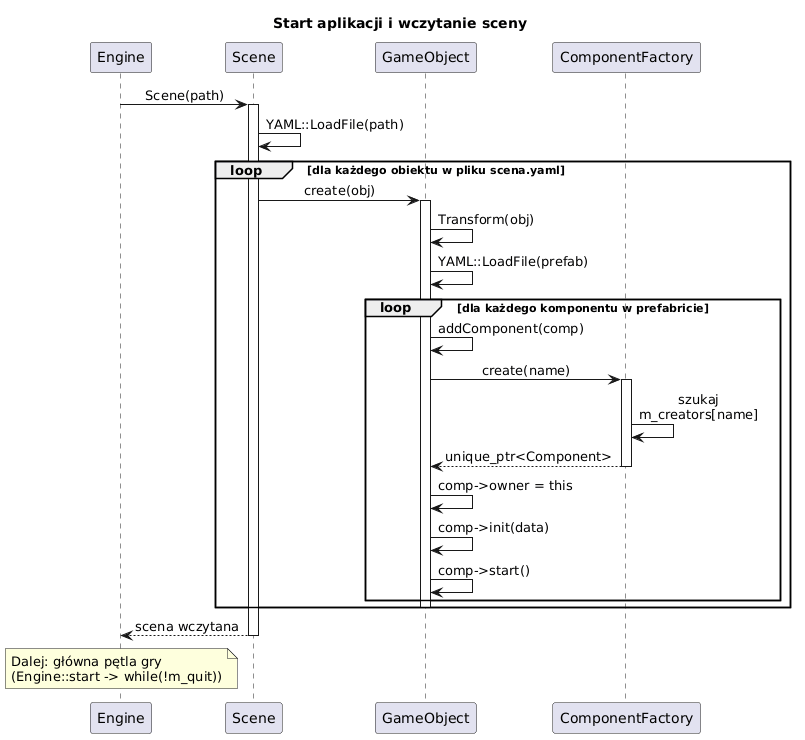

The diagram above was rendered by PlantUML. Its source (embedded in the PNG):
@startuml
title Start aplikacji i wczytanie sceny

skinparam backgroundColor white
skinparam sequenceMessageAlign center
skinparam maxMessageSize 160

participant "Engine" as Engine
participant "Scene" as Scene
participant "GameObject" as GameObject
participant "ComponentFactory" as Factory

Engine -> Scene : Scene(path)
activate Scene

Scene -> Scene : YAML::LoadFile(path)

loop dla każdego obiektu w pliku scena.yaml
    Scene -> GameObject : create(obj)
    activate GameObject

    GameObject -> GameObject : Transform(obj)
    GameObject -> GameObject : YAML::LoadFile(prefab)

    loop dla każdego komponentu w prefabricie
        GameObject -> GameObject : addComponent(comp)
        GameObject -> Factory : create(name)
        activate Factory

        Factory -> Factory : szukaj m_creators[name]
        Factory --> GameObject : unique_ptr<Component>
        deactivate Factory

        GameObject -> GameObject : comp->owner = this
        GameObject -> GameObject : comp->init(data)
        GameObject -> GameObject : comp->start()
    end
    deactivate GameObject
end

Scene --> Engine : scena wczytana
deactivate Scene

note over Engine
  Dalej: główna pętla gry
  (Engine::start -> while(!m_quit))
end note
@enduml